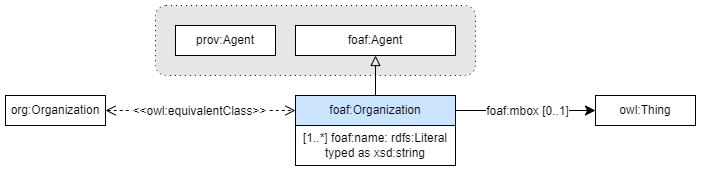

The diagram above was exported from draw.io. Its source (the exported page's mxGraphModel, read from the mxfile embedded in the PNG):
<mxGraphModel dx="2261" dy="884" grid="1" gridSize="10" guides="1" tooltips="1" connect="1" arrows="1" fold="1" page="1" pageScale="1" pageWidth="827" pageHeight="1169" math="0" shadow="0">
  <root>
    <mxCell id="0" />
    <mxCell id="1" parent="0" />
    <mxCell id="5O2p17_K3fBn7UO_ERKs-1" value="" style="endArrow=classic;html=1;exitX=1;exitY=0.5;exitDx=0;exitDy=0;entryX=0;entryY=0.5;entryDx=0;entryDy=0;endSize=8;arcSize=0;rounded=0;" edge="1" parent="1" source="5O2p17_K3fBn7UO_ERKs-33" target="5O2p17_K3fBn7UO_ERKs-7">
      <mxGeometry width="50" height="50" relative="1" as="geometry">
        <mxPoint x="240" y="295" as="sourcePoint" />
        <mxPoint x="399" y="305" as="targetPoint" />
      </mxGeometry>
    </mxCell>
    <mxCell id="5O2p17_K3fBn7UO_ERKs-2" value="&lt;div&gt;&lt;span style=&quot;background-color: light-dark(rgb(255, 255, 255), rgb(18, 18, 18)); color: light-dark(rgb(0, 0, 0), rgb(255, 255, 255));&quot;&gt;foaf:mbox&lt;/span&gt;&amp;nbsp;[0..1]&lt;/div&gt;" style="text;html=1;align=center;verticalAlign=middle;resizable=0;points=[];labelBackgroundColor=#ffffff;" vertex="1" connectable="0" parent="5O2p17_K3fBn7UO_ERKs-1">
      <mxGeometry x="-0.1269" relative="1" as="geometry">
        <mxPoint x="10" as="offset" />
      </mxGeometry>
    </mxCell>
    <mxCell id="5O2p17_K3fBn7UO_ERKs-7" value="owl:Thing" style="rounded=0;whiteSpace=wrap;html=1;snapToPoint=1;points=[[0.1,0],[0.2,0],[0.3,0],[0.4,0],[0.5,0],[0.6,0],[0.7,0],[0.8,0],[0.9,0],[0,0.1],[0,0.3],[0,0.5],[0,0.7],[0,0.9],[0.1,1],[0.2,1],[0.3,1],[0.4,1],[0.5,1],[0.6,1],[0.7,1],[0.8,1],[0.9,1],[1,0.1],[1,0.3],[1,0.5],[1,0.7],[1,0.9]];" vertex="1" parent="1">
      <mxGeometry x="440" y="280" width="100" height="30" as="geometry" />
    </mxCell>
    <mxCell id="5O2p17_K3fBn7UO_ERKs-16" value="" style="rounded=1;whiteSpace=wrap;html=1;snapToPoint=1;points=[[0.1,0],[0.2,0],[0.3,0],[0.4,0],[0.5,0],[0.6,0],[0.7,0],[0.8,0],[0.9,0],[0,0.1],[0,0.3],[0,0.5],[0,0.7],[0,0.9],[0.1,1],[0.2,1],[0.3,1],[0.4,1],[0.5,1],[0.6,1],[0.7,1],[0.8,1],[0.9,1],[1,0.1],[1,0.3],[1,0.5],[1,0.7],[1,0.9]];fillColor=#E6E6E6;dashed=1;dashPattern=1 4;" vertex="1" parent="1">
      <mxGeometry y="190" width="320" height="70" as="geometry" />
    </mxCell>
    <mxCell id="5O2p17_K3fBn7UO_ERKs-17" value="prov:Agent" style="rounded=0;whiteSpace=wrap;html=1;snapToPoint=1;points=[[0.1,0],[0.2,0],[0.3,0],[0.4,0],[0.5,0],[0.6,0],[0.7,0],[0.8,0],[0.9,0],[0,0.1],[0,0.3],[0,0.5],[0,0.7],[0,0.9],[0.1,1],[0.2,1],[0.3,1],[0.4,1],[0.5,1],[0.6,1],[0.7,1],[0.8,1],[0.9,1],[1,0.1],[1,0.3],[1,0.5],[1,0.7],[1,0.9]];" vertex="1" parent="1">
      <mxGeometry x="20" y="210" width="100" height="30" as="geometry" />
    </mxCell>
    <mxCell id="5O2p17_K3fBn7UO_ERKs-19" value="foaf:Agent" style="rounded=0;whiteSpace=wrap;html=1;snapToPoint=1;points=[[0.1,0],[0.2,0],[0.3,0],[0.4,0],[0.5,0],[0.6,0],[0.7,0],[0.8,0],[0.9,0],[0,0.1],[0,0.3],[0,0.5],[0,0.7],[0,0.9],[0.1,1],[0.2,1],[0.3,1],[0.4,1],[0.5,1],[0.6,1],[0.7,1],[0.8,1],[0.9,1],[1,0.1],[1,0.3],[1,0.5],[1,0.7],[1,0.9]];" vertex="1" parent="1">
      <mxGeometry x="140" y="210" width="160" height="30" as="geometry" />
    </mxCell>
    <mxCell id="5O2p17_K3fBn7UO_ERKs-26" value="" style="endArrow=open;html=1;fontColor=#000099;exitX=1;exitY=0.5;exitDx=0;exitDy=0;endFill=0;dashed=1;entryX=0;entryY=0.5;entryDx=0;entryDy=0;endSize=8;startArrow=open;startFill=0;startSize=8;rounded=0;" edge="1" source="5O2p17_K3fBn7UO_ERKs-29" target="5O2p17_K3fBn7UO_ERKs-33" parent="1">
      <mxGeometry width="50" height="50" relative="1" as="geometry">
        <mxPoint x="-92" y="345" as="sourcePoint" />
        <mxPoint x="140" y="295" as="targetPoint" />
      </mxGeometry>
    </mxCell>
    <mxCell id="5O2p17_K3fBn7UO_ERKs-27" value="&amp;lt;&amp;lt;owl:equivalentClass&amp;gt;&amp;gt;" style="text;html=1;align=center;verticalAlign=middle;resizable=0;points=[];fontColor=#000000;labelBackgroundColor=#ffffff;" vertex="1" connectable="0" parent="5O2p17_K3fBn7UO_ERKs-26">
      <mxGeometry x="-0.3277" relative="1" as="geometry">
        <mxPoint x="29.29" as="offset" />
      </mxGeometry>
    </mxCell>
    <mxCell id="5O2p17_K3fBn7UO_ERKs-29" value="org:Organization" style="rounded=0;whiteSpace=wrap;html=1;snapToPoint=1;points=[[0.1,0],[0.2,0],[0.3,0],[0.4,0],[0.5,0],[0.6,0],[0.7,0],[0.8,0],[0.9,0],[0,0.1],[0,0.3],[0,0.5],[0,0.7],[0,0.9],[0.1,1],[0.2,1],[0.3,1],[0.4,1],[0.5,1],[0.6,1],[0.7,1],[0.8,1],[0.9,1],[1,0.1],[1,0.3],[1,0.5],[1,0.7],[1,0.9]];" vertex="1" parent="1">
      <mxGeometry x="-150" y="280" width="100" height="30" as="geometry" />
    </mxCell>
    <mxCell id="5O2p17_K3fBn7UO_ERKs-34" value="" style="endArrow=block;html=1;fontColor=#000099;exitX=0.5;exitY=0;exitDx=0;exitDy=0;endFill=0;entryX=0.5;entryY=1;entryDx=0;entryDy=0;endSize=8;arcSize=0;rounded=0;" edge="1" parent="1" source="5O2p17_K3fBn7UO_ERKs-33" target="5O2p17_K3fBn7UO_ERKs-19">
      <mxGeometry width="50" height="50" relative="1" as="geometry">
        <mxPoint x="-1590" y="-180" as="sourcePoint" />
        <mxPoint x="-240" y="-185" as="targetPoint" />
        <Array as="points" />
      </mxGeometry>
    </mxCell>
    <mxCell id="5O2p17_K3fBn7UO_ERKs-49" value="" style="group" vertex="1" connectable="0" parent="1">
      <mxGeometry x="140" y="280" width="160" height="70" as="geometry" />
    </mxCell>
    <mxCell id="5O2p17_K3fBn7UO_ERKs-33" value="foaf:Organization" style="rounded=0;whiteSpace=wrap;html=1;snapToPoint=1;points=[[0.1,0],[0.2,0],[0.3,0],[0.4,0],[0.5,0],[0.6,0],[0.7,0],[0.8,0],[0.9,0],[0,0.1],[0,0.3],[0,0.5],[0,0.7],[0,0.9],[0.1,1],[0.2,1],[0.3,1],[0.4,1],[0.5,1],[0.6,1],[0.7,1],[0.8,1],[0.9,1],[1,0.1],[1,0.3],[1,0.5],[1,0.7],[1,0.9]];fillColor=#CCE5FF;" vertex="1" parent="5O2p17_K3fBn7UO_ERKs-49">
      <mxGeometry width="160" height="30" as="geometry" />
    </mxCell>
    <mxCell id="5O2p17_K3fBn7UO_ERKs-36" value="&lt;div&gt;[1..*] foaf:name:&amp;nbsp;rdfs:Literal&lt;/div&gt;&lt;div&gt;typed as xsd:string&lt;/div&gt;" style="rounded=0;whiteSpace=wrap;html=1;snapToPoint=1;points=[[0.1,0],[0.2,0],[0.3,0],[0.4,0],[0.5,0],[0.6,0],[0.7,0],[0.8,0],[0.9,0],[0,0.1],[0,0.3],[0,0.5],[0,0.7],[0,0.9],[0.1,1],[0.2,1],[0.3,1],[0.4,1],[0.5,1],[0.6,1],[0.7,1],[0.8,1],[0.9,1],[1,0.1],[1,0.3],[1,0.5],[1,0.7],[1,0.9]];" vertex="1" parent="5O2p17_K3fBn7UO_ERKs-49">
      <mxGeometry y="30" width="160" height="40" as="geometry" />
    </mxCell>
  </root>
</mxGraphModel>